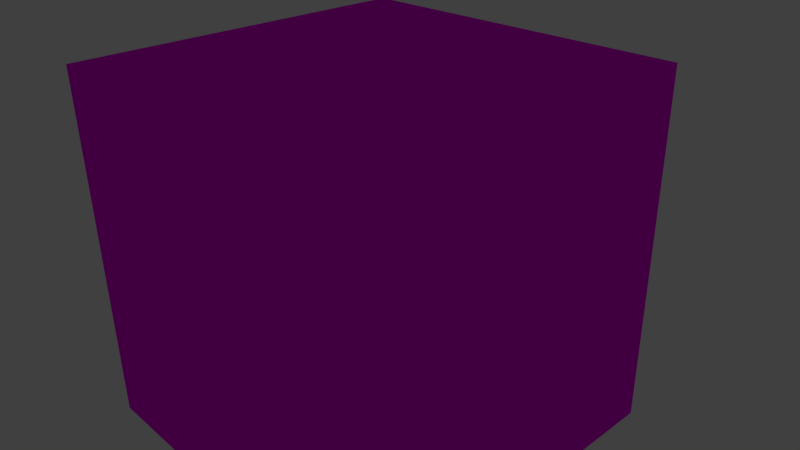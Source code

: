 # Source: arena_floor.blend  (saved by Blender 2.75.0; exported with 4.5.12 LTS)
import bpy
from mathutils import Matrix  # noqa: F401  (used for matrix-valued properties, if any)

bpy.ops.wm.read_factory_settings(use_empty=True)
scene = bpy.context.scene
scene.name = 'Scene'

# ---- collections
col_collection_1 = bpy.data.collections.new('Collection 1'); scene.collection.children.link(col_collection_1)

# ---- images (referenced by path relative to the original .blend; pixels are not part of the script)
import os
ASSET_DIR = os.environ.get("B2B_ASSET_DIR", "")  # directory of the original .blend (textures are referenced by path, not embedded)
HERE = os.path.dirname(os.path.abspath(__file__))  # packed textures are extracted next to this script under _unpacked/

def load_image(name, relpath, width, height, colorspace="sRGB"):
    """Load a texture the original file referenced (path relative to the .blend, or extracted next to this script)."""
    p = next((c for c in (os.path.join(HERE, relpath), os.path.join(ASSET_DIR, relpath)) if relpath and os.path.exists(c)), "")
    if p:
        img = bpy.data.images.load(p, check_existing=True)
        img.name = name
    else:  # same state as the original file: an image datablock whose file is absent (Cycles renders it pink)
        img = bpy.data.images.new(name, width, height)
        img.source = "FILE"
        img.filepath = "//" + (relpath or name)
    img.colorspace_settings.name = colorspace
    return img
img_iron_jpg_001 = load_image('iron.jpg.001', 'iron.jpg', 1024, 1024, 'sRGB')

# ---- materials (node trees are filled in below, after node groups)
mat_material_006 = bpy.data.materials.new('Material.006')
mat_material_006.alpha_threshold = 0.0
mat_material_006.roughness = 0.5

# ---- material node trees
mat_material_006.use_nodes = True; mat_material_006.node_tree.nodes.clear()
_N = mat_material_006.node_tree.nodes; _L = mat_material_006.node_tree.links
n0 = _N.new('ShaderNodeOutputMaterial'); n0.name = 'Material Output'; n0.location = (300, 300)
n1 = _N.new('ShaderNodeBsdfAnisotropic'); n1.name = 'Glossy BSDF'; n1.location = (10, 300)
n1.distribution = 'GGX'
n1.inputs[1].default_value = 0.0
n2 = _N.new('ShaderNodeTexImage'); n2.name = 'Image Texture'; n2.location = (-180, 300)
n2.width = 140
n2.image = img_iron_jpg_001
_L.new(n1.outputs[0], n0.inputs[0])
_L.new(n2.outputs[0], n1.inputs[0])
n0.is_active_output = True

# ---- world
world_world = bpy.data.worlds.new('World'); scene.world = world_world
world_world.color = (0.05088, 0.05088, 0.05088)
world_world.use_sun_shadow = False
world_world.sun_shadow_jitter_overblur = 0.0
world_world.cycles.sampling_method = 'MANUAL'
world_world.cycles.sample_map_resolution = 256

# ---- cameras
cam_camera = bpy.data.cameras.new('Camera')
cam_camera.clip_end = 100.0
cam_camera.lens = 35.0
cam_camera.sensor_width = 32.0
cam_camera.sensor_height = 18.0
cam_camera.ortho_scale = 7.314
cam_camera.dof.focus_distance = 0.0

# ---- meshes
me_cube_001 = bpy.data.meshes.new('Cube.001')
me_cube_001.from_pydata([(-1.0, -1.0, -1.0), (-1.0, -1.0, 1.0), (-1.0, 1.0, -1.0), (-1.0, 1.0, 1.0), (1.0, -1.0, -1.0), (1.0, -1.0, 1.0), (1.0, 1.0, -1.0), (1.0, 1.0, 1.0)], [], [(1, 3, 2, 0), (3, 7, 6, 2), (7, 5, 4, 6), (5, 1, 0, 4), (0, 2, 6, 4), (5, 7, 3, 1)])
_uv = me_cube_001.uv_layers.new(name='UVMap')
_uv.uv.foreach_set('vector', [0.0, 0.0, 1.0, 0.0, 1.0, 1.0, 0.0, 1.0, 0.0, 0.0, 1.0, 0.0, 1.0, 1.0, 0.0, 1.0, 0.0, 0.0, 1.0, 0.0, 1.0, 1.0, 0.0, 1.0, 0.0, 0.0, 1.0, 0.0, 1.0, 1.0, 0.0, 1.0, 0.0, 0.0, 1.0, 0.0, 1.0, 1.0, 0.0, 1.0, 0.0, 0.0, 1.0, 0.0, 1.0, 1.0, 0.0, 1.0])
me_cube_001.materials.append(mat_material_006)
me_cube_001.use_remesh_preserve_volume = False
me_cube_001.use_remesh_preserve_attributes = False
me_cube_001.use_mirror_vertex_groups = False
me_cube_001.update()

# ---- objects
ob_cube = bpy.data.objects.new('Cube', me_cube_001)
ob_camera = bpy.data.objects.new('Camera', cam_camera)

# ---- transforms, parenting, visibility, modifiers, constraints
ob_cube.location = (0.0, 0.0, 0.0)
ob_cube.scale = (2.508, 2.508, 2.508)
ob_cube.lineart.crease_threshold = 0.0
ob_camera.location = (7.481, -6.508, 5.344)
ob_camera.rotation_euler = (1.109, 0.01082, 0.8149)
ob_camera.lock_rotations_4d = False
ob_camera.empty_display_type = 'ARROWS'
ob_camera.color = (0.0, 0.0, 0.0, 0.0)
ob_camera.display_type = 'WIRE'
ob_camera.lineart.crease_threshold = 0.0

# ---- collection membership
col_collection_1.objects.link(ob_cube)
col_collection_1.objects.link(ob_camera)

# ---- scene / render settings (as saved in the file)
scene.camera = ob_camera
scene.frame_start = 1; scene.frame_end = 250; scene.frame_set(1)
scene.render.engine = 'CYCLES'
scene.render.resolution_percentage = 50
scene.render.dither_intensity = 0.0
scene.cycles.use_denoising = False
scene.cycles.samples = 10
scene.cycles.sampling_pattern = 'TABULATED_SOBOL'
scene.cycles.light_sampling_threshold = 0.0
scene.cycles.use_adaptive_sampling = False
scene.cycles.use_light_tree = False
scene.cycles.blur_glossy = 0.0
scene.cycles.pixel_filter_type = 'GAUSSIAN'
scene.cycles.sample_clamp_indirect = 0.0
scene.view_settings.view_transform = 'Standard'
bpy.context.view_layer.update()

# ---- added for rendering (the .blend has no usable light): sun
light_auto_sun = bpy.data.lights.new('AutoSun', 'SUN')
light_auto_sun.energy = 3.0
light_auto_sun.angle = 0.0523599
ob_auto_sun = bpy.data.objects.new('AutoSun', light_auto_sun)
scene.collection.objects.link(ob_auto_sun)
ob_auto_sun.rotation_euler = (0.872665, 0.174533, 0.523599)
bpy.context.view_layer.update()
